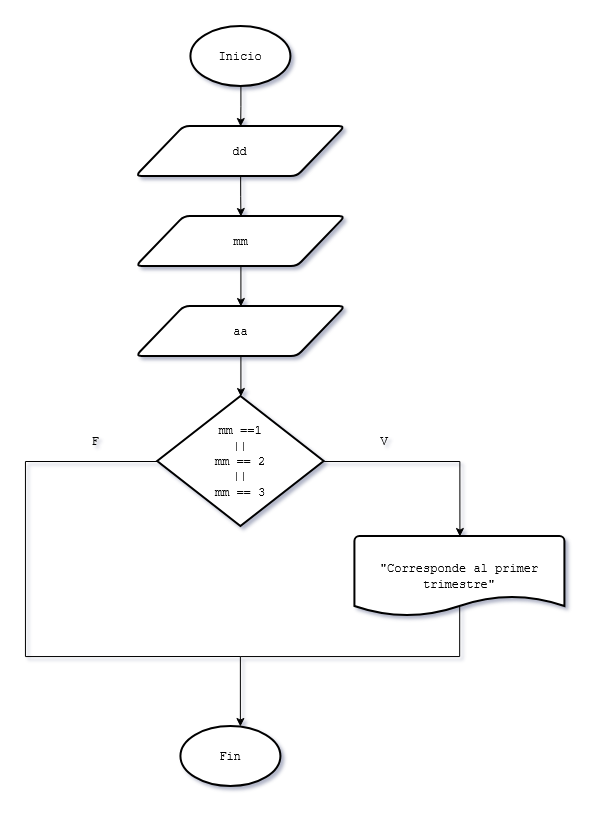

The diagram above was exported from draw.io. Its source (the exported page's mxGraphModel, read from the mxfile embedded in the PNG):
<mxGraphModel dx="2580" dy="789" grid="1" gridSize="10" guides="1" tooltips="1" connect="1" arrows="1" fold="1" page="1" pageScale="1" pageWidth="827" pageHeight="1169" math="0" shadow="0">
  <root>
    <mxCell id="5rt2dLtp6mjPz77LnWIO-0" />
    <mxCell id="5rt2dLtp6mjPz77LnWIO-1" parent="5rt2dLtp6mjPz77LnWIO-0" />
    <mxCell id="5rt2dLtp6mjPz77LnWIO-2" edge="1" parent="5rt2dLtp6mjPz77LnWIO-1" source="5rt2dLtp6mjPz77LnWIO-3" style="edgeStyle=orthogonalEdgeStyle;rounded=0;orthogonalLoop=1;jettySize=auto;html=1;exitX=0.5;exitY=1;exitDx=0;exitDy=0;exitPerimeter=0;entryX=0.5;entryY=0;entryDx=0;entryDy=0;" target="5rt2dLtp6mjPz77LnWIO-12">
      <mxGeometry relative="1" as="geometry" />
    </mxCell>
    <mxCell id="5rt2dLtp6mjPz77LnWIO-3" parent="5rt2dLtp6mjPz77LnWIO-1" style="strokeWidth=2;html=1;shape=mxgraph.flowchart.start_1;whiteSpace=wrap;" value="&lt;font face=&quot;Courier New&quot;&gt;Inicio&lt;/font&gt;" vertex="1">
      <mxGeometry height="60" width="100" x="-517.5799999999999" y="50" as="geometry" />
    </mxCell>
    <mxCell id="5rt2dLtp6mjPz77LnWIO-4" parent="5rt2dLtp6mjPz77LnWIO-1" style="strokeWidth=2;html=1;shape=mxgraph.flowchart.start_1;whiteSpace=wrap;" value="&lt;font face=&quot;Courier New&quot;&gt;Fin&lt;/font&gt;" vertex="1">
      <mxGeometry height="60" width="100" x="-527.5799999999999" y="750" as="geometry" />
    </mxCell>
    <mxCell id="5rt2dLtp6mjPz77LnWIO-11" edge="1" parent="5rt2dLtp6mjPz77LnWIO-1" source="5rt2dLtp6mjPz77LnWIO-12" style="edgeStyle=orthogonalEdgeStyle;rounded=0;orthogonalLoop=1;jettySize=auto;html=1;exitX=0.5;exitY=1;exitDx=0;exitDy=0;entryX=0.5;entryY=0;entryDx=0;entryDy=0;" target="5rt2dLtp6mjPz77LnWIO-16">
      <mxGeometry relative="1" as="geometry" />
    </mxCell>
    <mxCell id="5rt2dLtp6mjPz77LnWIO-12" parent="5rt2dLtp6mjPz77LnWIO-1" style="shape=parallelogram;html=1;strokeWidth=2;perimeter=parallelogramPerimeter;whiteSpace=wrap;rounded=1;arcSize=12;size=0.23;" value="&lt;font face=&quot;Courier New&quot;&gt;dd&lt;/font&gt;" vertex="1">
      <mxGeometry height="50" width="209.5" x="-572.5799999999999" y="150" as="geometry" />
    </mxCell>
    <mxCell id="5rt2dLtp6mjPz77LnWIO-15" edge="1" parent="5rt2dLtp6mjPz77LnWIO-1" source="5rt2dLtp6mjPz77LnWIO-16" style="edgeStyle=orthogonalEdgeStyle;rounded=0;orthogonalLoop=1;jettySize=auto;html=1;exitX=0.5;exitY=1;exitDx=0;exitDy=0;entryX=0.5;entryY=0;entryDx=0;entryDy=0;" target="5rt2dLtp6mjPz77LnWIO-18">
      <mxGeometry relative="1" as="geometry" />
    </mxCell>
    <mxCell id="5rt2dLtp6mjPz77LnWIO-16" parent="5rt2dLtp6mjPz77LnWIO-1" style="shape=parallelogram;html=1;strokeWidth=2;perimeter=parallelogramPerimeter;whiteSpace=wrap;rounded=1;arcSize=12;size=0.23;" value="&lt;font face=&quot;Courier New&quot;&gt;mm&lt;/font&gt;" vertex="1">
      <mxGeometry height="50" width="209.5" x="-572.3299999999999" y="240" as="geometry" />
    </mxCell>
    <mxCell id="5rt2dLtp6mjPz77LnWIO-17" edge="1" parent="5rt2dLtp6mjPz77LnWIO-1" source="5rt2dLtp6mjPz77LnWIO-18" style="edgeStyle=orthogonalEdgeStyle;rounded=0;orthogonalLoop=1;jettySize=auto;html=1;exitX=0.5;exitY=1;exitDx=0;exitDy=0;entryX=0.5;entryY=0;entryDx=0;entryDy=0;entryPerimeter=0;" target="5rt2dLtp6mjPz77LnWIO-19">
      <mxGeometry relative="1" as="geometry">
        <mxPoint x="-467.58" y="420" as="targetPoint" />
      </mxGeometry>
    </mxCell>
    <mxCell id="5rt2dLtp6mjPz77LnWIO-18" parent="5rt2dLtp6mjPz77LnWIO-1" style="shape=parallelogram;html=1;strokeWidth=2;perimeter=parallelogramPerimeter;whiteSpace=wrap;rounded=1;arcSize=12;size=0.23;" value="&lt;font face=&quot;Courier New&quot;&gt;aa&lt;/font&gt;" vertex="1">
      <mxGeometry height="50" width="209.5" x="-572.3299999999999" y="330" as="geometry" />
    </mxCell>
    <mxCell id="5rt2dLtp6mjPz77LnWIO-19" parent="5rt2dLtp6mjPz77LnWIO-1" style="strokeWidth=2;html=1;shape=mxgraph.flowchart.decision;whiteSpace=wrap;" value="&lt;div&gt;&lt;font face=&quot;Courier New&quot;&gt;mm ==1&lt;/font&gt;&lt;/div&gt;&lt;div&gt;&lt;font face=&quot;Courier New&quot;&gt;||&lt;/font&gt;&lt;/div&gt;&lt;div&gt;&lt;font face=&quot;Courier New&quot;&gt;mm == 2&lt;/font&gt;&lt;/div&gt;&lt;div&gt;&lt;font face=&quot;Courier New&quot;&gt;||&lt;/font&gt;&lt;/div&gt;&lt;div&gt;&lt;font face=&quot;Courier New&quot;&gt;mm == 3&lt;/font&gt;&lt;/div&gt;" vertex="1">
      <mxGeometry height="130" width="166.5" x="-550.8299999999999" y="420" as="geometry" />
    </mxCell>
    <mxCell id="5rt2dLtp6mjPz77LnWIO-20" edge="1" parent="5rt2dLtp6mjPz77LnWIO-1" source="5rt2dLtp6mjPz77LnWIO-21" style="edgeStyle=orthogonalEdgeStyle;rounded=0;orthogonalLoop=1;jettySize=auto;html=1;exitX=0.499;exitY=0.88;exitDx=0;exitDy=0;exitPerimeter=0;" target="5rt2dLtp6mjPz77LnWIO-4">
      <mxGeometry relative="1" as="geometry">
        <Array as="points">
          <mxPoint x="-249.07999999999998" y="680" />
          <mxPoint x="-468.08" y="680" />
        </Array>
      </mxGeometry>
    </mxCell>
    <mxCell id="5rt2dLtp6mjPz77LnWIO-21" parent="5rt2dLtp6mjPz77LnWIO-1" style="strokeWidth=2;html=1;shape=mxgraph.flowchart.document2;whiteSpace=wrap;size=0.25;" value="&lt;font face=&quot;Courier New&quot;&gt;&quot;Corresponde al primer trimestre&quot;&lt;/font&gt;" vertex="1">
      <mxGeometry height="80" width="210" x="-353.58" y="560" as="geometry" />
    </mxCell>
    <mxCell id="5rt2dLtp6mjPz77LnWIO-22" edge="1" parent="5rt2dLtp6mjPz77LnWIO-1" source="5rt2dLtp6mjPz77LnWIO-19" style="edgeStyle=orthogonalEdgeStyle;rounded=0;orthogonalLoop=1;jettySize=auto;html=1;exitX=1;exitY=0.5;exitDx=0;exitDy=0;entryX=0.5;entryY=0;entryDx=0;entryDy=0;entryPerimeter=0;exitPerimeter=0;" target="5rt2dLtp6mjPz77LnWIO-21">
      <mxGeometry relative="1" as="geometry">
        <mxPoint x="-386.58" y="480" as="sourcePoint" />
      </mxGeometry>
    </mxCell>
    <mxCell id="5rt2dLtp6mjPz77LnWIO-23" parent="5rt2dLtp6mjPz77LnWIO-1" style="text;html=1;whiteSpace=wrap;strokeColor=none;fillColor=none;align=center;verticalAlign=middle;rounded=0;" value="&lt;font face=&quot;Courier New&quot;&gt;V&lt;/font&gt;" vertex="1">
      <mxGeometry height="30" width="60" x="-353.58" y="450" as="geometry" />
    </mxCell>
    <mxCell id="5rt2dLtp6mjPz77LnWIO-25" parent="5rt2dLtp6mjPz77LnWIO-1" style="text;html=1;whiteSpace=wrap;strokeColor=none;fillColor=none;align=center;verticalAlign=middle;rounded=0;" value="&lt;font face=&quot;Courier New&quot;&gt;F&lt;/font&gt;" vertex="1">
      <mxGeometry height="30" width="60" x="-643.0799999999999" y="450" as="geometry" />
    </mxCell>
    <mxCell id="5rt2dLtp6mjPz77LnWIO-26" edge="1" parent="5rt2dLtp6mjPz77LnWIO-1" style="endArrow=none;html=1;rounded=0;edgeStyle=orthogonalEdgeStyle;entryX=0;entryY=0.5;entryDx=0;entryDy=0;entryPerimeter=0;" target="5rt2dLtp6mjPz77LnWIO-19" value="">
      <mxGeometry height="50" relative="1" width="50" as="geometry">
        <Array as="points">
          <mxPoint x="-683.0799999999999" y="680" />
          <mxPoint x="-683.0799999999999" y="485" />
        </Array>
        <mxPoint x="-468.08" y="680" as="sourcePoint" />
        <mxPoint x="-683.0799999999999" y="490" as="targetPoint" />
      </mxGeometry>
    </mxCell>
  </root>
</mxGraphModel>